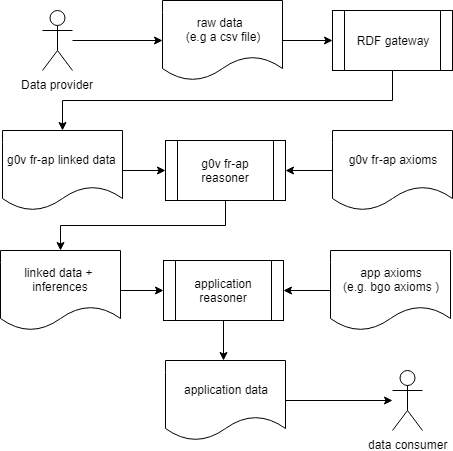

The diagram above was exported from draw.io. Its source (the exported page's mxGraphModel, read from the mxfile embedded in the PNG):
<mxGraphModel dx="1408" dy="699" grid="1" gridSize="10" guides="1" tooltips="1" connect="1" arrows="1" fold="1" page="1" pageScale="1" pageWidth="827" pageHeight="1169" math="0" shadow="0">
  <root>
    <mxCell id="0" />
    <mxCell id="1" parent="0" />
    <mxCell id="23f892822dad47c3-14" style="edgeStyle=orthogonalEdgeStyle;rounded=0;html=1;jettySize=auto;orthogonalLoop=1;" parent="1" source="23f892822dad47c3-1" target="23f892822dad47c3-25" edge="1">
      <mxGeometry relative="1" as="geometry" />
    </mxCell>
    <mxCell id="23f892822dad47c3-1" value="raw data&amp;nbsp; &lt;br&gt;(e.g a csv file)" style="shape=document;whiteSpace=wrap;html=1;boundedLbl=1;" parent="1" vertex="1">
      <mxGeometry x="350" y="120" width="120" height="80" as="geometry" />
    </mxCell>
    <mxCell id="23f892822dad47c3-15" style="edgeStyle=orthogonalEdgeStyle;rounded=0;html=1;jettySize=auto;orthogonalLoop=1;" parent="1" source="23f892822dad47c3-2" target="23f892822dad47c3-26" edge="1">
      <mxGeometry relative="1" as="geometry" />
    </mxCell>
    <mxCell id="23f892822dad47c3-2" value="g0v fr-ap linked data&amp;nbsp;" style="shape=document;whiteSpace=wrap;html=1;boundedLbl=1;" parent="1" vertex="1">
      <mxGeometry x="190" y="250" width="120" height="80" as="geometry" />
    </mxCell>
    <mxCell id="23f892822dad47c3-32" style="edgeStyle=orthogonalEdgeStyle;rounded=0;html=1;jettySize=auto;orthogonalLoop=1;" parent="1" source="23f892822dad47c3-3" target="23f892822dad47c3-27" edge="1">
      <mxGeometry relative="1" as="geometry" />
    </mxCell>
    <mxCell id="23f892822dad47c3-3" value="linked data +&amp;nbsp; inferences" style="shape=document;whiteSpace=wrap;html=1;boundedLbl=1;" parent="1" vertex="1">
      <mxGeometry x="188" y="370" width="120" height="80" as="geometry" />
    </mxCell>
    <mxCell id="23f892822dad47c3-5" value="Data provider" style="shape=umlActor;verticalLabelPosition=bottom;labelBackgroundColor=#ffffff;verticalAlign=top;html=1;outlineConnect=0;" parent="1" vertex="1">
      <mxGeometry x="230" y="130" width="30" height="60" as="geometry" />
    </mxCell>
    <mxCell id="23f892822dad47c3-8" value="" style="endArrow=classic;html=1;" parent="1" source="23f892822dad47c3-5" target="23f892822dad47c3-1" edge="1">
      <mxGeometry width="50" height="50" relative="1" as="geometry">
        <mxPoint x="155" y="390" as="sourcePoint" />
        <mxPoint x="205" y="340" as="targetPoint" />
      </mxGeometry>
    </mxCell>
    <mxCell id="23f892822dad47c3-10" value="data consumer" style="shape=umlActor;verticalLabelPosition=bottom;labelBackgroundColor=#ffffff;verticalAlign=top;html=1;outlineConnect=0;" parent="1" vertex="1">
      <mxGeometry x="580" y="490" width="30" height="60" as="geometry" />
    </mxCell>
    <mxCell id="23f892822dad47c3-38" value="" style="edgeStyle=orthogonalEdgeStyle;rounded=0;html=1;jettySize=auto;orthogonalLoop=1;exitX=0.5;exitY=1;" parent="1" source="23f892822dad47c3-25" target="23f892822dad47c3-2" edge="1">
      <mxGeometry relative="1" as="geometry" />
    </mxCell>
    <mxCell id="23f892822dad47c3-25" value="RDF gateway" style="shape=process;whiteSpace=wrap;html=1;backgroundOutline=1;" parent="1" vertex="1">
      <mxGeometry x="520" y="130" width="120" height="60" as="geometry" />
    </mxCell>
    <mxCell id="23f892822dad47c3-37" style="edgeStyle=orthogonalEdgeStyle;rounded=0;html=1;jettySize=auto;orthogonalLoop=1;exitX=0.5;exitY=1;" parent="1" source="23f892822dad47c3-26" target="23f892822dad47c3-3" edge="1">
      <mxGeometry relative="1" as="geometry" />
    </mxCell>
    <mxCell id="23f892822dad47c3-26" value="g0v fr-ap&lt;br&gt;reasoner" style="shape=process;whiteSpace=wrap;html=1;backgroundOutline=1;" parent="1" vertex="1">
      <mxGeometry x="353" y="260" width="120" height="60" as="geometry" />
    </mxCell>
    <mxCell id="23f892822dad47c3-33" style="edgeStyle=orthogonalEdgeStyle;rounded=0;html=1;jettySize=auto;orthogonalLoop=1;" parent="1" source="Sl21IVoq0g370kBL6eMe-4" target="23f892822dad47c3-10" edge="1">
      <mxGeometry relative="1" as="geometry">
        <mxPoint x="245" y="490" as="targetPoint" />
        <mxPoint x="628" y="370" as="sourcePoint" />
      </mxGeometry>
    </mxCell>
    <mxCell id="Sl21IVoq0g370kBL6eMe-6" value="" style="edgeStyle=orthogonalEdgeStyle;rounded=0;orthogonalLoop=1;jettySize=auto;html=1;" edge="1" parent="1" source="23f892822dad47c3-27" target="Sl21IVoq0g370kBL6eMe-4">
      <mxGeometry relative="1" as="geometry">
        <Array as="points">
          <mxPoint x="420" y="510" />
        </Array>
      </mxGeometry>
    </mxCell>
    <mxCell id="23f892822dad47c3-27" value="application reasoner" style="shape=process;whiteSpace=wrap;html=1;backgroundOutline=1;" parent="1" vertex="1">
      <mxGeometry x="351" y="380" width="120" height="60" as="geometry" />
    </mxCell>
    <mxCell id="23f892822dad47c3-31" style="edgeStyle=orthogonalEdgeStyle;rounded=0;html=1;entryX=1;entryY=0.5;jettySize=auto;orthogonalLoop=1;" parent="1" source="23f892822dad47c3-30" target="23f892822dad47c3-26" edge="1">
      <mxGeometry relative="1" as="geometry">
        <mxPoint x="555" y="280" as="sourcePoint" />
      </mxGeometry>
    </mxCell>
    <mxCell id="23f892822dad47c3-30" value="g0v fr-ap axioms" style="shape=document;whiteSpace=wrap;html=1;boundedLbl=1;" parent="1" vertex="1">
      <mxGeometry x="520" y="250" width="120" height="80" as="geometry" />
    </mxCell>
    <mxCell id="Sl21IVoq0g370kBL6eMe-4" value="application data" style="shape=document;whiteSpace=wrap;html=1;boundedLbl=1;" vertex="1" parent="1">
      <mxGeometry x="353" y="480" width="120" height="80" as="geometry" />
    </mxCell>
    <mxCell id="Sl21IVoq0g370kBL6eMe-10" value="" style="edgeStyle=orthogonalEdgeStyle;rounded=0;orthogonalLoop=1;jettySize=auto;html=1;" edge="1" parent="1" source="Sl21IVoq0g370kBL6eMe-9" target="23f892822dad47c3-27">
      <mxGeometry relative="1" as="geometry" />
    </mxCell>
    <mxCell id="Sl21IVoq0g370kBL6eMe-9" value="app axioms&lt;br&gt;(e.g. bgo axioms )" style="shape=document;whiteSpace=wrap;html=1;boundedLbl=1;" vertex="1" parent="1">
      <mxGeometry x="518" y="370" width="120" height="80" as="geometry" />
    </mxCell>
    <mxCell id="Sl21IVoq0g370kBL6eMe-14" style="edgeStyle=orthogonalEdgeStyle;rounded=0;orthogonalLoop=1;jettySize=auto;html=1;exitX=0.5;exitY=1;exitDx=0;exitDy=0;" edge="1" parent="1" source="23f892822dad47c3-27" target="23f892822dad47c3-27">
      <mxGeometry relative="1" as="geometry" />
    </mxCell>
  </root>
</mxGraphModel>